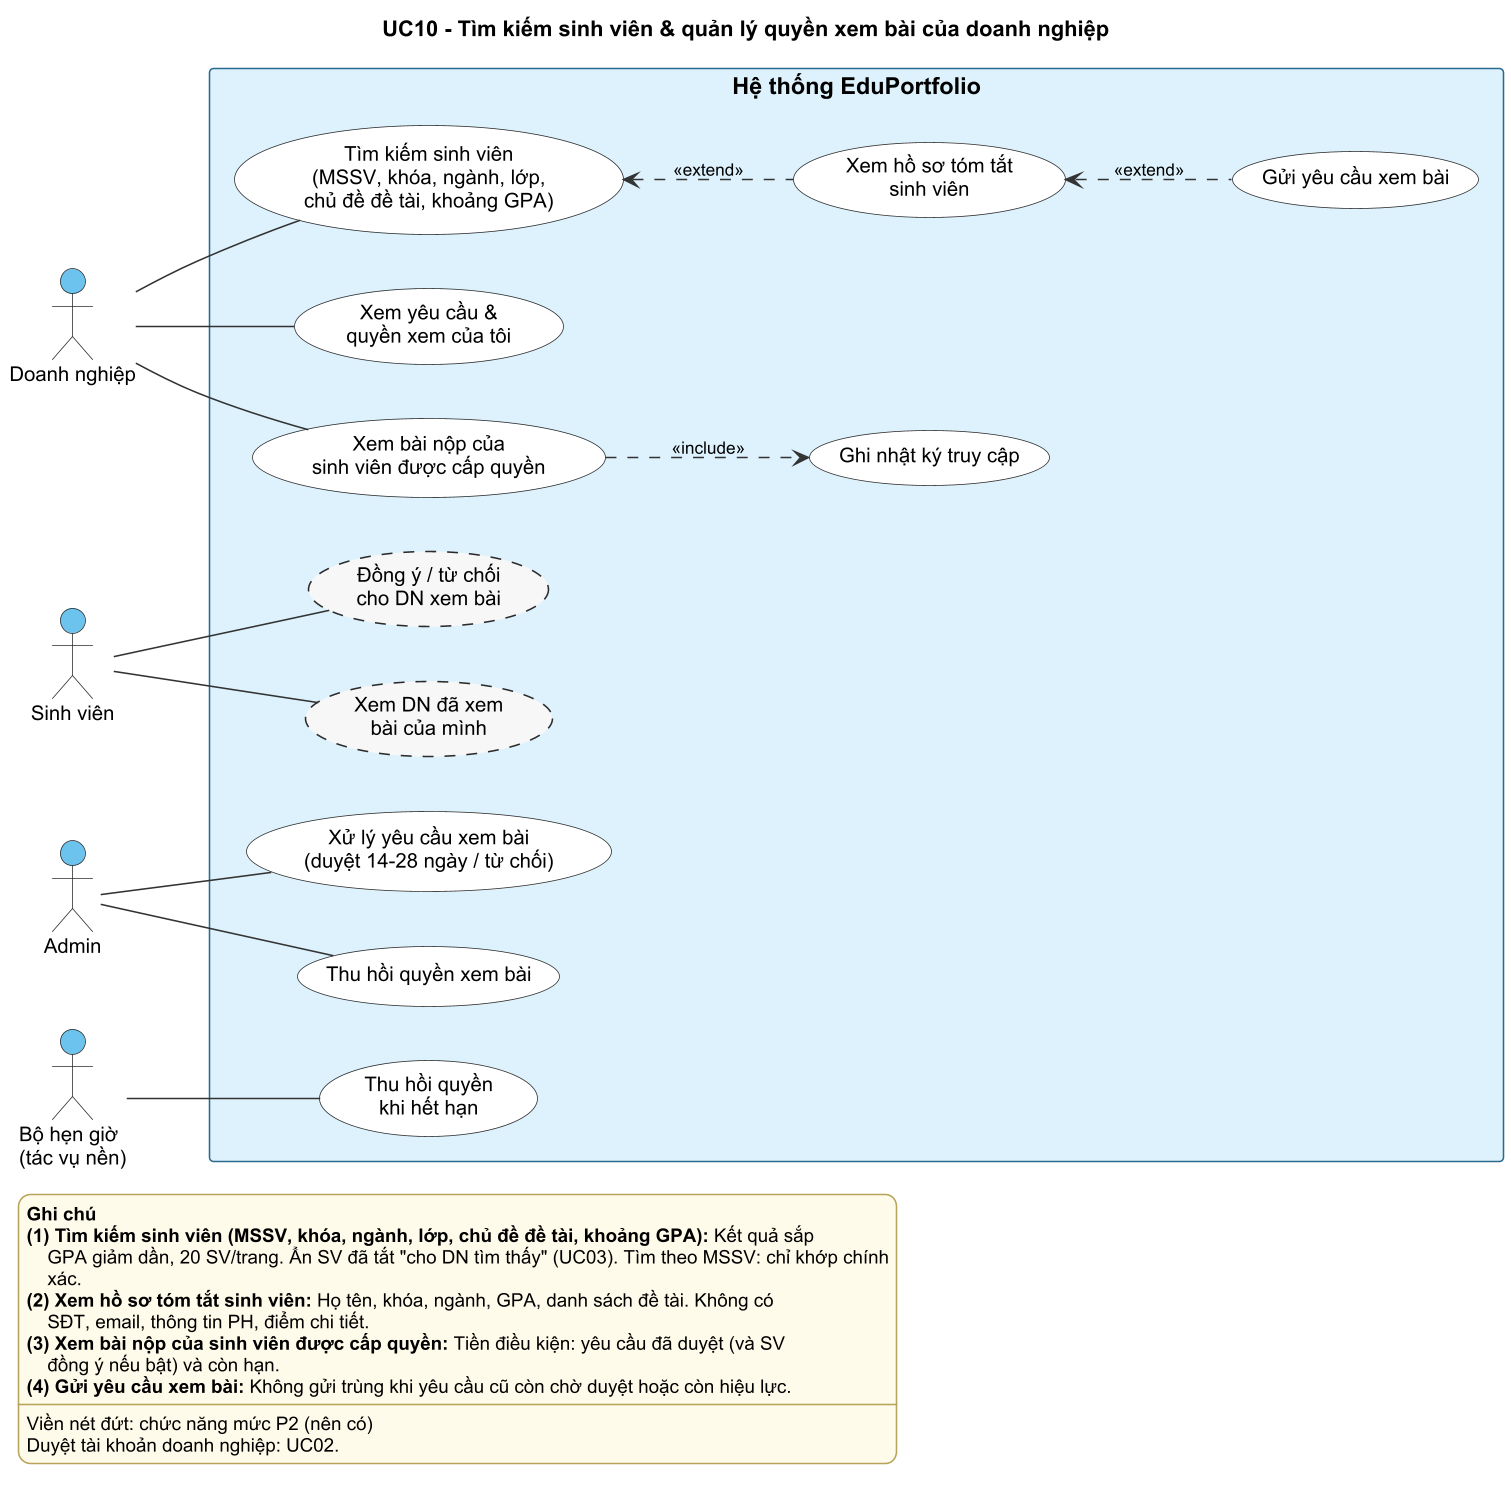

The diagram above was rendered by PlantUML. Its source (embedded in the PNG):
@startuml 10_quyen_xem_bai
!include style.iuml
title UC10 - Tìm kiếm sinh viên & quản lý quyền xem bài của doanh nghiệp
left to right direction

actor "Doanh nghiệp" as DN
actor "Sinh viên" as SV

actor "Admin" as AD

actor "Bộ hẹn giờ\n(tác vụ nền)" as TIMER

rectangle "Hệ thống EduPortfolio" {
  usecase "Tìm kiếm sinh viên\n(MSSV, khóa, ngành, lớp,\nchủ đề đề tài, khoảng GPA)" as TIM
  usecase "Xem hồ sơ tóm tắt\nsinh viên" as HOSO
  usecase "Gửi yêu cầu xem bài" as GUI
  usecase "Xem yêu cầu &\nquyền xem của tôi" as CUATOI
  usecase "Xem bài nộp của\nsinh viên được cấp quyền" as XEM
  usecase "Ghi nhật ký truy cập" as NK
  usecase "Đồng ý / từ chối\ncho DN xem bài" as DONGY #F7F7F7;line.dashed
  usecase "Xem DN đã xem\nbài của mình" as AIXEM #F7F7F7;line.dashed
  usecase "Xử lý yêu cầu xem bài\n(duyệt 14-28 ngày / từ chối)" as XULY
  usecase "Thu hồi quyền xem bài" as THUHOI
  usecase "Thu hồi quyền\nkhi hết hạn" as TUDONG
}

DN -- TIM
DN -- CUATOI
DN -- XEM
SV -- DONGY
SV -- AIXEM
AD -- XULY
AD -- THUHOI
TIMER -- TUDONG

TIM <.. HOSO : <<extend>>
HOSO <.. GUI : <<extend>>
XEM ..> NK : <<include>>

legend bottom left
  <b>Ghi chú</b>
  <b>(1) Tìm kiếm sinh viên (MSSV, khóa, ngành, lớp, chủ đề đề tài, khoảng GPA):</b> Kết quả sắp
      GPA giảm dần, 20 SV/trang. Ẩn SV đã tắt "cho DN tìm thấy" (UC03). Tìm theo MSSV: chỉ khớp chính
      xác.
  <b>(2) Xem hồ sơ tóm tắt sinh viên:</b> Họ tên, khóa, ngành, GPA, danh sách đề tài. Không có
      SĐT, email, thông tin PH, điểm chi tiết.
  <b>(3) Xem bài nộp của sinh viên được cấp quyền:</b> Tiền điều kiện: yêu cầu đã duyệt (và SV
      đồng ý nếu bật) và còn hạn.
  <b>(4) Gửi yêu cầu xem bài:</b> Không gửi trùng khi yêu cầu cũ còn chờ duyệt hoặc còn hiệu lực.
  ----
  Viền nét đứt: chức năng mức P2 (nên có)
  Duyệt tài khoản doanh nghiệp: UC02.
endlegend
@enduml